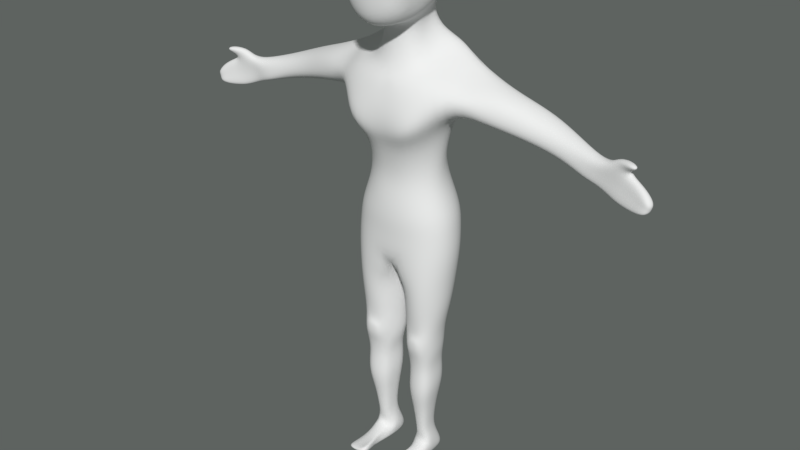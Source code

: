 # Source: player.blend  (saved by Blender 2.78.0; exported with 4.5.12 LTS)
import bpy
from mathutils import Matrix  # noqa: F401  (used for matrix-valued properties, if any)

bpy.ops.wm.read_factory_settings(use_empty=True)
scene = bpy.context.scene
scene.name = 'Scene'

# ---- collections
col_collection_1 = bpy.data.collections.new('Collection 1'); scene.collection.children.link(col_collection_1)

# ---- world
world_world = bpy.data.worlds.new('World'); scene.world = world_world
world_world.use_nodes = True; world_world.node_tree.nodes.clear()
_N = world_world.node_tree.nodes; _L = world_world.node_tree.links
n0 = _N.new('ShaderNodeOutputWorld'); n0.name = 'World Output'; n0.location = (300, 300)
n1 = _N.new('ShaderNodeBackground'); n1.name = 'Background'; n1.location = (10, 300)
n1.inputs[0].default_value = (0.1116, 0.1237, 0.1168, 1.0)
_L.new(n1.outputs[0], n0.inputs[0])
n0.is_active_output = True
world_world.color = (0.05088, 0.05088, 0.05088)
world_world.use_sun_shadow = False
world_world.sun_shadow_jitter_overblur = 0.0
world_world.cycles.sampling_method = 'MANUAL'

# ---- meshes
me_cube = bpy.data.meshes.new('Cube')
me_cube.from_pydata([(0.07426, -0.03336, 1.979), (0.08025, 0.05478, 1.982), (0.08466, 0.1198, 1.951), (0.06415, -0.1822, 1.812), (0.04647, -0.1822, 1.666), (0.06896, -0.1114, 1.954), (0.06542, -0.1634, 1.895), (0.04588, -0.1663, 1.602), (0.08672, 0.1501, 1.893), (0.08712, 0.1559, 1.817), (0.08466, 0.1198, 1.762), (0.08241, 0.08657, 1.689), (0.07877, 0.03311, 1.631), (0.07396, -0.03769, 1.596), (0.05598, -0.1085, 1.582), (0.04931, -0.1872, 1.739), (0.1273, -0.03776, 1.949), (0.1374, 0.0363, 1.951), (0.1449, 0.09093, 1.926), (0.1102, -0.1628, 1.808), (0.09252, -0.1628, 1.684), (0.1183, -0.1033, 1.928), (0.1124, -0.147, 1.878), (0.09078, -0.1499, 1.631), (0.1484, 0.1164, 1.877), (0.149, 0.1213, 1.812), (0.1449, 0.09093, 1.765), (0.1411, 0.06301, 1.704), (0.1163, 0.01809, 1.655), (0.1082, -0.04141, 1.625), (0.09322, -0.1005, 1.612), (0.09512, -0.167, 1.746), (0.1494, -0.04447, 1.886), (0.1557, 0.001048, 1.887), (0.1613, 0.04246, 1.856), (0.1243, -0.1226, 1.78), (0.1213, -0.1213, 1.723), (0.1421, -0.09819, 1.857), (0.1437, -0.04404, 1.787), (0.1192, -0.09819, 1.684), (0.1615, 0.04395, 1.787), (0.1374, 0.003659, 1.72), (0.1306, -0.04671, 1.687), (0.06581, 0.07199, 1.611), (0.0627, 0.02617, 1.562), (0.05858, -0.03452, 1.532), (0.1021, 0.1005, 1.548), (0.09514, 0.03627, 1.485), (0.08589, -0.04885, 1.448), (0.08864, 0.1227, 1.51), (0.05876, -0.09946, 1.409), (0.1473, 0.116, 1.516), (0.1715, 0.03891, 1.46), (0.1527, -0.06314, 1.422), (0.1105, 0.1227, 1.484), (0.111, -0.1234, 1.331), (0.1996, 0.116, 1.482), (0.2237, 0.03891, 1.425), (0.2049, -0.06314, 1.388), (0.1004, 0.1522, 1.395), (0.2243, 0.1218, 1.4), (0.0747, 0.1423, 1.29), (0.1565, 0.08006, 1.291), (0.05426, 0.1215, 1.145), (0.121, 0.06924, 1.145), (0.06343, 0.1436, 1.054), (0.125, 0.09142, 1.062), (0.08753, 0.173, 0.9657), (0.163, 0.09463, 0.9741), (0.3123, 0.1031, 1.426), (0.2981, 0.00766, 1.409), (0.2929, -0.0215, 1.362), (0.3125, 0.1218, 1.38), (0.2932, -0.01371, 1.308), (0.2932, 0.07438, 1.29), (0.3964, 0.1061, 1.398), (0.3833, 0.02455, 1.384), (0.3699, -0.0003301, 1.339), (0.3875, 0.122, 1.353), (0.3669, 0.006306, 1.293), (0.3658, 0.08153, 1.278), (0.1251, -0.1579, 1.26), (0.1925, -0.02497, 1.322), (0.09434, -0.08829, 1.211), (0.151, -0.004078, 1.238), (0.07342, -0.05865, 1.105), (0.1377, -0.001393, 1.118), (0.08173, -0.06504, 1.029), (0.1459, -0.005606, 1.042), (0.1135, -0.07392, 0.9551), (0.1795, -0.003994, 0.9586), (0.06267, 0.125, 1.217), (0.1444, 0.06944, 1.217), (0.4804, 0.1165, 1.364), (0.4689, 0.0446, 1.352), (0.4578, 0.02109, 1.312), (0.4733, 0.1306, 1.325), (0.4551, 0.02851, 1.272), (0.4542, 0.09486, 1.258), (0.567, 0.09614, 1.33), (0.5567, 0.04507, 1.319), (0.554, 0.02833, 1.286), (0.5674, 0.1062, 1.298), (0.5512, 0.03364, 1.251), (0.5504, 0.08077, 1.239), (0.6751, 0.05866, 1.299), (0.6578, 0.02334, 1.289), (0.6414, 0.0191, 1.254), (0.6664, 0.06828, 1.264), (0.6297, 0.02004, 1.222), (0.6475, 0.05305, 1.224), (0.8201, 0.01986, 1.18), (0.8435, 0.02428, 1.25), (0.8043, 0.03412, 1.273), (0.7156, 0.05582, 1.302), (0.7743, 0.02974, 1.183), (0.6861, 0.05286, 1.211), (0.8561, 0.01741, 1.189), (0.8657, 0.01642, 1.219), (0.7818, 0.04062, 1.285), (0.7367, 0.03932, 1.19), (0.741, 0.04642, 1.322), (0.7922, 0.02926, 1.3), (0.7921, 0.01778, 1.325), (0.8157, 0.01228, 1.315), (0.7912, 0.05126, 1.228), (0.8357, 0.03966, 1.217), (0.7045, 0.0701, 1.259), (0.8615, 0.01944, 1.206), (0.7633, 0.06141, 1.239), (0.8085, -0.004927, 1.177), (0.8319, -0.0005103, 1.247), (0.7928, 0.009524, 1.27), (0.7008, 0.01556, 1.296), (0.7627, 0.004945, 1.18), (0.6745, 0.02807, 1.208), (0.8436, -0.01154, 1.185), (0.8539, -0.009299, 1.216), (0.7696, 0.01333, 1.28), (0.7251, 0.01453, 1.186), (0.7301, 0.01813, 1.316), (0.7809, 0.005842, 1.295), (0.7819, -0.0006673, 1.32), (0.805, -0.008366, 1.31), (0.6886, 0.02601, 1.253), (0.8499, -0.005349, 1.203), (0.8165, 0.002944, 1.213), (0.7741, 0.0137, 1.23), (0.7496, 0.01781, 1.236), (0.09647, 0.173, 0.9031), (0.172, 0.09463, 0.9115), (0.1225, -0.07392, 0.8925), (0.1885, -0.003994, 0.896), (0.09608, 0.1441, 0.824), (0.1765, 0.09848, 0.828), (0.1238, -0.0812, 0.8078), (0.1942, -0.006655, 0.8115), (0.1035, 0.1293, 0.7247), (0.1671, 0.08683, 0.7284), (0.02616, 0.1141, 0.7307), (0.1254, -0.08047, 0.7095), (0.181, -0.01106, 0.713), (0.053, -0.07068, 0.6951), (0.008269, 0.04778, 0.7129), (0.01465, -0.01108, 0.7038), (0.1004, 0.1092, 0.6272), (0.1597, 0.07266, 0.6306), (0.02828, 0.09611, 0.6328), (0.1208, -0.07117, 0.6131), (0.1726, -0.0115, 0.6163), (0.05331, -0.06275, 0.5996), (0.0116, 0.03909, 0.6162), (0.01755, -0.01151, 0.6077), (0.09659, 0.07831, 0.5403), (0.1375, 0.06484, 0.5357), (0.03277, 0.06715, 0.5453), (0.1283, -0.05763, 0.5279), (0.149, -0.006818, 0.523), (0.04591, -0.05081, 0.5157), (0.01801, 0.03626, 0.5306), (0.02328, -0.006833, 0.5231), (0.09659, 0.07831, 0.4699), (0.1375, 0.06484, 0.4653), (0.03277, 0.06715, 0.4748), (0.1283, -0.05763, 0.4307), (0.149, -0.006818, 0.4526), (0.05424, -0.05011, 0.419), (0.01801, 0.03626, 0.4602), (0.02328, -0.006833, 0.4526), (0.1018, -0.06782, 0.5102), (0.06772, -0.06373, 0.5034), (0.1018, -0.06782, 0.47), (0.06772, -0.06373, 0.4631), (0.09784, 0.06964, 0.4037), (0.1273, 0.05803, 0.3998), (0.05194, 0.06002, 0.408), (0.1207, -0.0475, 0.37), (0.1355, -0.003718, 0.3888), (0.05801, -0.04133, 0.3597), (0.04133, 0.0334, 0.3954), (0.04512, -0.003731, 0.3889), (0.1002, 0.07932, 0.3295), (0.1349, 0.06564, 0.3248), (0.04607, 0.06798, 0.3345), (0.1271, -0.05881, 0.2897), (0.1446, -0.00718, 0.3119), (0.05322, -0.05153, 0.2776), (0.03356, 0.03659, 0.3196), (0.03802, -0.007195, 0.312), (0.09345, 0.06063, 0.2426), (0.118, 0.05096, 0.2393), (0.0552, 0.05261, 0.2461), (0.1125, -0.03698, 0.2144), (0.1248, -0.000497, 0.2302), (0.06026, -0.03184, 0.2059), (0.04636, 0.03044, 0.2356), (0.04951, -0.0005077, 0.2302), (0.09081, 0.04977, 0.1632), (0.1094, 0.04243, 0.1607), (0.06179, 0.04369, 0.166), (0.1053, -0.0243, 0.1419), (0.1146, 0.003385, 0.1538), (0.06562, -0.0204, 0.1354), (0.05508, 0.02686, 0.158), (0.05747, 0.003377, 0.1539), (0.0899, 0.05167, 0.09957), (0.1065, 0.0448, 0.09897), (0.06406, 0.04699, 0.1032), (0.1028, -0.01689, 0.09692), (0.1111, 0.009581, 0.1013), (0.06748, -0.0149, 0.09047), (0.05809, 0.03075, 0.0999), (0.06022, 0.009579, 0.1013), (0.1017, 0.08931, 0.02812), (0.1158, 0.07778, 0.03107), (0.05718, 0.08378, 0.03671), (0.1239, -0.007159, 0.06301), (0.1238, 0.02181, 0.05504), (0.06307, -0.007612, 0.05137), (0.04688, 0.05544, 0.04062), (0.03969, 0.02182, 0.05508), (0.09456, 0.07575, -0.001801), (0.1158, 0.06696, 7.012e-05), (0.05718, 0.07491, 0.00223), (0.04688, 0.05174, 0.019), (0.09589, -0.00533, 0.007912), (0.1201, -0.009429, 0.0006128), (0.04914, -0.001377, -0.0001083), (0.04688, -0.01421, 0.02443), (0.09589, -0.09052, 0.006885), (0.136, -0.09462, -0.0004137), (0.06302, -0.08657, -0.001135), (0.09589, -0.1641, 0.007902), (0.136, -0.1565, 0.0115), (0.04734, -0.1624, 0.009018), (0.1169, -0.05014, 0.04543), (0.06759, -0.0505, 0.04942), (0.1161, -0.1101, 0.0281), (0.06676, -0.1104, 0.03209), (0.1293, -0.1613, 0.02441), (0.0799, -0.1617, 0.02839), (0.04003, -0.1614, 0.04858), (0.06915, -0.05668, 0.02443), (0.0, -0.1885, 1.657), (0.0, -0.1885, 1.809), (0.0, 0.1259, 1.954), (0.0, 0.05818, 1.985), (0.0, -0.03357, 1.982), (0.0, -0.1148, 1.957), (0.0, -0.1689, 1.895), (0.0, -0.1719, 1.591), (0.0, 0.1574, 1.893), (0.0, 0.1635, 1.814), (0.0, 0.1259, 1.757), (0.0, 0.09127, 1.681), (0.0, 0.07602, 1.605), (0.0, -0.06289, 1.585), (0.0, -0.1118, 1.57), (0.0, -0.1937, 1.733), (-0.07426, -0.03336, 1.979), (-0.08025, 0.05478, 1.982), (-0.08466, 0.1198, 1.951), (-0.06415, -0.1822, 1.812), (-0.04647, -0.1822, 1.666), (-0.06896, -0.1114, 1.954), (-0.06542, -0.1634, 1.895), (-0.04588, -0.1663, 1.602), (-0.08672, 0.1501, 1.893), (-0.08712, 0.1559, 1.817), (-0.08466, 0.1198, 1.762), (-0.08241, 0.08657, 1.689), (-0.07877, 0.03311, 1.631), (-0.07396, -0.03769, 1.596), (-0.05598, -0.1085, 1.582), (-0.04931, -0.1872, 1.739), (-0.1273, -0.03776, 1.949), (-0.1374, 0.0363, 1.951), (-0.1449, 0.09093, 1.926), (-0.1102, -0.1628, 1.808), (-0.09252, -0.1628, 1.684), (-0.1183, -0.1033, 1.928), (-0.1124, -0.147, 1.878), (-0.09078, -0.1499, 1.631), (-0.1484, 0.1164, 1.877), (-0.149, 0.1213, 1.812), (-0.1449, 0.09093, 1.765), (-0.1411, 0.06301, 1.704), (-0.1163, 0.01809, 1.655), (-0.1082, -0.04141, 1.625), (-0.09322, -0.1005, 1.612), (-0.09512, -0.167, 1.746), (-0.1494, -0.04447, 1.886), (-0.1557, 0.001048, 1.887), (-0.1613, 0.04246, 1.856), (-0.1243, -0.1226, 1.78), (-0.1213, -0.1213, 1.723), (-0.1421, -0.09819, 1.857), (-0.1437, -0.04404, 1.787), (-0.1192, -0.09819, 1.684), (-0.1615, 0.04395, 1.787), (-0.1374, 0.003659, 1.72), (-0.1306, -0.04671, 1.687), (0.0, -0.05612, 1.522), (-0.06581, 0.07199, 1.611), (-0.0627, 0.02617, 1.562), (-0.05858, -0.03452, 1.532), (0.0, 0.1062, 1.54), (0.0, -0.07914, 1.435), (-0.1021, 0.1005, 1.548), (-0.09514, 0.03627, 1.485), (-0.08589, -0.04885, 1.448), (-0.08864, 0.1227, 1.51), (-0.05876, -0.09946, 1.409), (-0.1473, 0.116, 1.516), (-0.1715, 0.03891, 1.46), (-0.1527, -0.06314, 1.422), (0.0, -0.1044, 1.385), (-0.1105, 0.1227, 1.484), (-0.111, -0.1234, 1.331), (-0.1996, 0.116, 1.482), (-0.2237, 0.03891, 1.425), (-0.2049, -0.06314, 1.388), (0.0, -0.1283, 1.306), (0.0, 0.1227, 1.512), (0.0, 0.1402, 1.464), (-0.1004, 0.1522, 1.395), (-0.2243, 0.1218, 1.4), (0.0, 0.1402, 1.376), (-0.0747, 0.1423, 1.29), (-0.1565, 0.08006, 1.291), (0.0, 0.1402, 1.279), (-0.05426, 0.1215, 1.145), (-0.121, 0.06924, 1.145), (0.0, 0.1158, 1.135), (-0.06343, 0.1436, 1.054), (-0.125, 0.09142, 1.062), (0.0, 0.1437, 1.036), (-0.08753, 0.173, 0.9657), (-0.163, 0.09463, 0.9741), (0.0, 0.1683, 0.9461), (-0.3123, 0.1031, 1.426), (-0.2981, 0.00766, 1.409), (-0.2929, -0.0215, 1.362), (-0.3125, 0.1218, 1.38), (-0.2932, -0.01371, 1.308), (-0.2932, 0.07438, 1.29), (-0.3964, 0.1061, 1.398), (-0.3833, 0.02455, 1.384), (-0.3699, -0.0003301, 1.339), (-0.3875, 0.122, 1.353), (-0.3669, 0.006306, 1.293), (-0.3658, 0.08153, 1.278), (-0.1251, -0.1579, 1.26), (-0.1925, -0.02497, 1.322), (0.0, -0.1073, 1.236), (-0.09434, -0.08829, 1.211), (-0.151, -0.004078, 1.238), (0.0, -0.09414, 1.186), (-0.07342, -0.05865, 1.105), (-0.1377, -0.001393, 1.118), (0.0, -0.06564, 1.081), (-0.08173, -0.06504, 1.029), (-0.1459, -0.005606, 1.042), (0.0, -0.08425, 1.004), (-0.1135, -0.07392, 0.9551), (-0.1795, -0.003994, 0.9586), (0.0, -0.09159, 0.9306), (-0.06267, 0.125, 1.217), (0.0, 0.1211, 1.206), (-0.1444, 0.06944, 1.217), (-0.4804, 0.1165, 1.364), (-0.4689, 0.0446, 1.352), (-0.4578, 0.02109, 1.312), (-0.4733, 0.1306, 1.325), (-0.4551, 0.02851, 1.272), (-0.4542, 0.09486, 1.258), (-0.567, 0.09614, 1.33), (-0.5567, 0.04507, 1.319), (-0.554, 0.02833, 1.286), (-0.5674, 0.1062, 1.298), (-0.5512, 0.03364, 1.251), (-0.5504, 0.08077, 1.239), (-0.6751, 0.05866, 1.299), (-0.6578, 0.02334, 1.289), (-0.6414, 0.0191, 1.254), (-0.6664, 0.06828, 1.264), (-0.6297, 0.02004, 1.222), (-0.6475, 0.05305, 1.224), (-0.8201, 0.01986, 1.18), (-0.8435, 0.02428, 1.25), (-0.8043, 0.03412, 1.273), (-0.7156, 0.05582, 1.302), (-0.7743, 0.02974, 1.183), (-0.6861, 0.05286, 1.211), (-0.8561, 0.01741, 1.189), (-0.8657, 0.01642, 1.219), (-0.7818, 0.04062, 1.285), (-0.7367, 0.03932, 1.19), (-0.741, 0.04642, 1.322), (-0.7922, 0.02926, 1.3), (-0.7921, 0.01778, 1.325), (-0.8157, 0.01228, 1.315), (-0.7912, 0.05126, 1.228), (-0.8357, 0.03966, 1.217), (-0.7045, 0.0701, 1.259), (-0.8615, 0.01944, 1.206), (-0.7633, 0.06141, 1.239), (-0.8085, -0.004927, 1.177), (-0.8319, -0.0005103, 1.247), (-0.7928, 0.009524, 1.27), (-0.7008, 0.01556, 1.296), (-0.7627, 0.004945, 1.18), (-0.6745, 0.02807, 1.208), (-0.8436, -0.01154, 1.185), (-0.8539, -0.009299, 1.216), (-0.7696, 0.01333, 1.28), (-0.7251, 0.01453, 1.186), (-0.7301, 0.01813, 1.316), (-0.7809, 0.005842, 1.295), (-0.7819, -0.0006673, 1.32), (-0.805, -0.008366, 1.31), (-0.6886, 0.02601, 1.253), (-0.8499, -0.005349, 1.203), (-0.8165, 0.002944, 1.213), (-0.7741, 0.0137, 1.23), (-0.7496, 0.01781, 1.236), (-0.09647, 0.173, 0.9031), (-0.172, 0.09463, 0.9115), (0.0, 0.1683, 0.8835), (-0.1225, -0.07392, 0.8925), (-0.1885, -0.003994, 0.896), (0.0, -0.08566, 0.8681), (-0.09608, 0.1441, 0.824), (-0.1765, 0.09848, 0.828), (0.0, 0.1496, 0.8305), (-0.1238, -0.0812, 0.8078), (-0.1942, -0.006655, 0.8115), (0.0, -0.08476, 0.7788), (-0.1035, 0.1293, 0.7247), (-0.1671, 0.08683, 0.7284), (-0.02616, 0.1141, 0.7307), (-0.1254, -0.08047, 0.7095), (-0.181, -0.01106, 0.713), (-0.053, -0.07068, 0.6951), (-0.008269, 0.04778, 0.7129), (-0.01465, -0.01108, 0.7038), (-0.1004, 0.1092, 0.6272), (-0.1597, 0.07266, 0.6306), (-0.02828, 0.09611, 0.6328), (-0.1208, -0.07117, 0.6131), (-0.1726, -0.0115, 0.6163), (-0.05331, -0.06275, 0.5996), (-0.0116, 0.03909, 0.6162), (-0.01755, -0.01151, 0.6077), (-0.09659, 0.07831, 0.5403), (-0.1375, 0.06484, 0.5357), (-0.03277, 0.06715, 0.5453), (-0.1283, -0.05763, 0.5279), (-0.149, -0.006818, 0.523), (-0.04591, -0.05081, 0.5157), (-0.01801, 0.03626, 0.5306), (-0.02328, -0.006833, 0.5231), (-0.09659, 0.07831, 0.4699), (-0.1375, 0.06484, 0.4653), (-0.03277, 0.06715, 0.4748), (-0.1283, -0.05763, 0.4307), (-0.149, -0.006818, 0.4526), (-0.05424, -0.05011, 0.419), (-0.01801, 0.03626, 0.4602), (-0.02328, -0.006833, 0.4526), (-0.1018, -0.06782, 0.5102), (-0.06772, -0.06373, 0.5034), (-0.1018, -0.06782, 0.47), (-0.06772, -0.06373, 0.4631), (-0.09784, 0.06964, 0.4037), (-0.1273, 0.05803, 0.3998), (-0.05194, 0.06002, 0.408), (-0.1207, -0.0475, 0.37), (-0.1355, -0.003718, 0.3888), (-0.05801, -0.04133, 0.3597), (-0.04133, 0.0334, 0.3954), (-0.04512, -0.003731, 0.3889), (-0.1002, 0.07932, 0.3295), (-0.1349, 0.06564, 0.3248), (-0.04607, 0.06798, 0.3345), (-0.1271, -0.05881, 0.2897), (-0.1446, -0.00718, 0.3119), (-0.05322, -0.05153, 0.2776), (-0.03356, 0.03659, 0.3196), (-0.03802, -0.007195, 0.312), (-0.09345, 0.06063, 0.2426), (-0.118, 0.05096, 0.2393), (-0.0552, 0.05261, 0.2461), (-0.1125, -0.03698, 0.2144), (-0.1248, -0.000497, 0.2302), (-0.06026, -0.03184, 0.2059), (-0.04636, 0.03044, 0.2356), (-0.04951, -0.0005077, 0.2302), (-0.09081, 0.04977, 0.1632), (-0.1094, 0.04243, 0.1607), (-0.06179, 0.04369, 0.166), (-0.1053, -0.0243, 0.1419), (-0.1146, 0.003385, 0.1538), (-0.06562, -0.0204, 0.1354), (-0.05508, 0.02686, 0.158), (-0.05747, 0.003377, 0.1539), (-0.0899, 0.05167, 0.09957), (-0.1065, 0.0448, 0.09897), (-0.06406, 0.04699, 0.1032), (-0.1028, -0.01689, 0.09692), (-0.1111, 0.009581, 0.1013), (-0.06748, -0.0149, 0.09047), (-0.05809, 0.03075, 0.0999), (-0.06022, 0.009579, 0.1013), (-0.1017, 0.08931, 0.02812), (-0.1158, 0.07778, 0.03107), (-0.05718, 0.08378, 0.03671), (-0.1239, -0.007159, 0.06301), (-0.1238, 0.02181, 0.05504), (-0.06307, -0.007612, 0.05137), (-0.04688, 0.05544, 0.04062), (-0.03969, 0.02182, 0.05508), (-0.09456, 0.07575, -0.001801), (-0.1158, 0.06696, 7.012e-05), (-0.05718, 0.07491, 0.00223), (-0.04688, 0.05174, 0.019), (-0.09589, -0.00533, 0.007912), (-0.1201, -0.009429, 0.0006128), (-0.04914, -0.001377, -0.0001083), (-0.04688, -0.01421, 0.02443), (-0.09589, -0.09052, 0.006885), (-0.136, -0.09462, -0.0004137), (-0.06302, -0.08657, -0.001135), (-0.09589, -0.1641, 0.007902), (-0.136, -0.1565, 0.0115), (-0.04734, -0.1624, 0.009018), (-0.1169, -0.05014, 0.04543), (-0.06759, -0.0505, 0.04942), (-0.1161, -0.1101, 0.0281), (-0.06676, -0.1104, 0.03209), (-0.1293, -0.1613, 0.02441), (-0.0799, -0.1617, 0.02839), (-0.04003, -0.1614, 0.04858), (-0.06915, -0.05668, 0.02443)], [], [(267, 0, 1, 266), (269, 6, 5, 268), (272, 9, 10, 273), (273, 10, 11, 274), (11, 12, 44, 43), (265, 2, 8, 271), (276, 13, 14, 277), (268, 5, 0, 267), (270, 277, 14, 7), (263, 270, 7, 4), (274, 11, 43, 275), (263, 4, 15, 278), (264, 3, 6, 269), (278, 15, 3, 264), (266, 1, 2, 265), (271, 8, 9, 272), (13, 12, 28, 29), (0, 5, 21, 16), (14, 13, 29, 30), (3, 15, 31, 19), (7, 14, 30, 23), (11, 10, 26, 27), (8, 2, 18, 24), (15, 4, 20, 31), (9, 8, 24, 25), (6, 3, 19, 22), (2, 1, 17, 18), (10, 9, 25, 26), (1, 0, 16, 17), (4, 7, 23, 20), (5, 6, 22, 21), (12, 11, 27, 28), (17, 16, 32, 33), (20, 23, 39, 36), (21, 22, 37), (28, 27, 41), (29, 28, 41, 42), (16, 21, 37, 32), (30, 29, 42, 39), (19, 31, 35), (23, 30, 39), (27, 26, 40, 41), (24, 18, 34), (31, 20, 36, 35), (25, 24, 34, 40), (22, 19, 35, 37), (18, 17, 33, 34), (26, 25, 40), (42, 41, 38), (35, 36, 38), (40, 34, 38), (32, 37, 38), (34, 33, 38), (37, 35, 38), (39, 42, 38), (41, 40, 38), (36, 39, 38), (33, 32, 38), (12, 13, 45, 44), (13, 276, 322, 45), (43, 44, 47, 46), (44, 45, 48, 47), (45, 322, 327, 48), (275, 43, 46, 326), (46, 47, 52, 51), (326, 46, 51, 49), (48, 327, 50, 53), (47, 48, 53, 52), (50, 327, 336), (51, 52, 57, 56), (49, 51, 56, 54), (50, 336, 342, 55), (53, 50, 55, 58), (52, 53, 58, 57), (49, 54, 344, 343), (49, 343, 326), (344, 54, 59, 347), (54, 56, 60, 59), (347, 59, 61, 350), (59, 60, 62, 61), (388, 91, 63, 353), (91, 92, 64, 63), (353, 63, 65, 356), (63, 64, 66, 65), (356, 65, 67, 359), (65, 66, 68, 67), (60, 56, 69, 72), (56, 57, 70, 69), (57, 58, 71, 70), (70, 71, 77, 76), (72, 78, 80, 74), (71, 73, 79, 77), (69, 70, 76, 75), (73, 74, 80, 79), (72, 69, 75, 78), (55, 342, 374, 81), (58, 55, 81, 82), (81, 374, 377, 83), (82, 81, 83, 84), (83, 377, 380, 85), (84, 83, 85, 86), (85, 380, 383, 87), (86, 85, 87, 88), (87, 383, 386, 89), (88, 87, 89, 90), (62, 60, 72, 74), (58, 82, 73, 71), (73, 82, 62, 74), (61, 62, 92, 91), (350, 61, 91, 388), (84, 92, 62, 82), (92, 84, 86, 64), (64, 86, 88, 66), (66, 88, 90, 68), (75, 76, 94, 93), (79, 80, 98, 97), (78, 75, 93, 96), (76, 77, 95, 94), (78, 96, 98, 80), (77, 79, 97, 95), (96, 102, 104, 98), (95, 97, 103, 101), (93, 94, 100, 99), (97, 98, 104, 103), (96, 93, 99, 102), (94, 95, 101, 100), (103, 104, 110, 109), (102, 99, 105, 108), (100, 101, 107, 106), (102, 108, 110, 104), (101, 103, 109, 107), (99, 100, 106, 105), (125, 126, 111, 115), (126, 128, 117, 111), (129, 119, 113, 125), (127, 114, 119, 129), (115, 134, 139, 120), (116, 127, 129, 120), (120, 129, 125, 115), (112, 118, 128, 126), (113, 112, 126, 125), (133, 138, 141, 140), (140, 141, 143, 142), (119, 122, 141, 138), (111, 130, 134, 115), (128, 145, 136, 117), (117, 136, 130, 111), (121, 114, 133, 140), (118, 137, 145, 128), (113, 132, 131, 112), (124, 123, 142, 143), (112, 131, 137, 118), (122, 124, 143, 141), (119, 138, 132, 113), (123, 121, 140, 142), (120, 139, 135, 116), (123, 124, 122, 121), (114, 121, 122, 119), (132, 138, 148, 147), (131, 132, 147, 146), (134, 130, 146, 147), (137, 131, 146, 145), (130, 136, 145, 146), (139, 134, 147, 148), (144, 135, 139, 148), (138, 133, 144, 148), (133, 106, 107, 144), (144, 107, 109, 135), (106, 133, 114, 105), (108, 105, 114, 127), (110, 108, 127, 116), (109, 110, 116, 135), (90, 89, 151, 152), (359, 67, 149, 448), (68, 90, 152, 150), (89, 386, 451, 151), (67, 68, 150, 149), (150, 152, 156, 154), (152, 151, 155, 156), (149, 150, 154, 153), (151, 451, 457, 155), (448, 149, 153, 454), (154, 156, 161, 158), (156, 155, 160, 161), (153, 154, 158, 157), (155, 457, 162, 160), (454, 153, 157, 159), (162, 457, 164), (454, 159, 163), (163, 164, 457, 454), (160, 162, 170, 168), (164, 163, 171, 172), (159, 157, 165, 167), (158, 161, 169, 166), (162, 164, 172, 170), (161, 160, 168, 169), (163, 159, 167, 171), (157, 158, 166, 165), (168, 170, 178, 176), (167, 165, 173, 175), (172, 171, 179, 180), (166, 169, 177, 174), (169, 168, 176, 177), (165, 166, 174, 173), (170, 172, 180, 178), (171, 167, 175, 179), (176, 178, 190, 189), (175, 173, 181, 183), (180, 179, 187, 188), (174, 177, 185, 182), (177, 176, 184, 185), (173, 174, 182, 181), (178, 180, 188, 186), (179, 175, 183, 187), (189, 190, 192, 191), (184, 176, 189, 191), (186, 184, 191, 192), (178, 186, 192, 190), (181, 182, 194, 193), (186, 188, 200, 198), (187, 183, 195, 199), (184, 186, 198, 196), (183, 181, 193, 195), (188, 187, 199, 200), (182, 185, 197, 194), (185, 184, 196, 197), (198, 200, 208, 206), (199, 195, 203, 207), (196, 198, 206, 204), (195, 193, 201, 203), (200, 199, 207, 208), (194, 197, 205, 202), (197, 196, 204, 205), (193, 194, 202, 201), (202, 205, 213, 210), (205, 204, 212, 213), (201, 202, 210, 209), (206, 208, 216, 214), (207, 203, 211, 215), (204, 206, 214, 212), (203, 201, 209, 211), (208, 207, 215, 216), (216, 215, 223, 224), (210, 213, 221, 218), (213, 212, 220, 221), (209, 210, 218, 217), (214, 216, 224, 222), (215, 211, 219, 223), (212, 214, 222, 220), (211, 209, 217, 219), (222, 224, 232, 230), (223, 219, 227, 231), (220, 222, 230, 228), (219, 217, 225, 227), (224, 223, 231, 232), (218, 221, 229, 226), (221, 220, 228, 229), (217, 218, 226, 225), (229, 228, 236, 237), (225, 226, 234, 233), (230, 232, 240, 238), (231, 227, 235, 239), (228, 230, 238, 236), (227, 225, 233, 235), (232, 231, 239, 240), (226, 229, 237, 234), (239, 235, 243, 244), (235, 233, 241, 243), (233, 234, 242, 241), (244, 243, 247, 248), (243, 241, 245, 247), (241, 242, 246, 245), (247, 245, 249, 251), (245, 246, 250, 249), (251, 249, 252, 254), (249, 250, 253, 252), (236, 238, 256, 255), (255, 256, 258, 257), (257, 258, 260, 259), (252, 253, 259, 260), (254, 252, 260, 261), (239, 244, 248, 240), (240, 248, 238), (260, 258, 261), (250, 257, 259, 253), (246, 255, 257, 250), (255, 246, 236), (236, 246, 242, 237), (237, 242, 234), (251, 254, 261), (256, 238, 248, 262), (256, 262, 261, 258), (248, 247, 251, 262), (261, 262, 251), (267, 266, 280, 279), (269, 268, 284, 285), (272, 273, 289, 288), (273, 274, 290, 289), (290, 323, 324, 291), (265, 271, 287, 281), (276, 277, 293, 292), (268, 267, 279, 284), (270, 286, 293, 277), (263, 283, 286, 270), (274, 275, 323, 290), (263, 278, 294, 283), (264, 269, 285, 282), (278, 264, 282, 294), (266, 265, 281, 280), (271, 272, 288, 287), (292, 308, 307, 291), (279, 295, 300, 284), (293, 309, 308, 292), (282, 298, 310, 294), (286, 302, 309, 293), (290, 306, 305, 289), (287, 303, 297, 281), (294, 310, 299, 283), (288, 304, 303, 287), (285, 301, 298, 282), (281, 297, 296, 280), (289, 305, 304, 288), (280, 296, 295, 279), (283, 299, 302, 286), (284, 300, 301, 285), (291, 307, 306, 290), (296, 312, 311, 295), (299, 315, 318, 302), (300, 316, 301), (307, 320, 306), (308, 321, 320, 307), (295, 311, 316, 300), (309, 318, 321, 308), (298, 314, 310), (302, 318, 309), (306, 320, 319, 305), (303, 313, 297), (310, 314, 315, 299), (304, 319, 313, 303), (301, 316, 314, 298), (297, 313, 312, 296), (305, 319, 304), (321, 317, 320), (314, 317, 315), (319, 317, 313), (311, 317, 316), (313, 317, 312), (316, 317, 314), (318, 317, 321), (320, 317, 319), (315, 317, 318), (312, 317, 311), (291, 324, 325, 292), (292, 325, 322, 276), (323, 328, 329, 324), (324, 329, 330, 325), (325, 330, 327, 322), (275, 326, 328, 323), (328, 333, 334, 329), (326, 331, 333, 328), (330, 335, 332, 327), (329, 334, 335, 330), (332, 336, 327), (333, 339, 340, 334), (331, 337, 339, 333), (332, 338, 342, 336), (335, 341, 338, 332), (334, 340, 341, 335), (331, 343, 344, 337), (331, 326, 343), (344, 347, 345, 337), (337, 345, 346, 339), (347, 350, 348, 345), (345, 348, 349, 346), (388, 353, 351, 387), (387, 351, 352, 389), (353, 356, 354, 351), (351, 354, 355, 352), (356, 359, 357, 354), (354, 357, 358, 355), (346, 363, 360, 339), (339, 360, 361, 340), (340, 361, 362, 341), (361, 367, 368, 362), (363, 365, 371, 369), (362, 368, 370, 364), (360, 366, 367, 361), (364, 370, 371, 365), (363, 369, 366, 360), (338, 372, 374, 342), (341, 373, 372, 338), (372, 375, 377, 374), (373, 376, 375, 372), (375, 378, 380, 377), (376, 379, 378, 375), (378, 381, 383, 380), (379, 382, 381, 378), (381, 384, 386, 383), (382, 385, 384, 381), (349, 365, 363, 346), (341, 362, 364, 373), (364, 365, 349, 373), (348, 387, 389, 349), (350, 388, 387, 348), (376, 373, 349, 389), (389, 352, 379, 376), (352, 355, 382, 379), (355, 358, 385, 382), (366, 390, 391, 367), (370, 394, 395, 371), (369, 393, 390, 366), (367, 391, 392, 368), (369, 371, 395, 393), (368, 392, 394, 370), (393, 395, 401, 399), (392, 398, 400, 394), (390, 396, 397, 391), (394, 400, 401, 395), (393, 399, 396, 390), (391, 397, 398, 392), (400, 406, 407, 401), (399, 405, 402, 396), (397, 403, 404, 398), (399, 401, 407, 405), (398, 404, 406, 400), (396, 402, 403, 397), (422, 412, 408, 423), (423, 408, 414, 425), (426, 422, 410, 416), (424, 426, 416, 411), (412, 417, 436, 431), (413, 417, 426, 424), (417, 412, 422, 426), (409, 423, 425, 415), (410, 422, 423, 409), (430, 437, 438, 435), (437, 439, 440, 438), (416, 435, 438, 419), (408, 412, 431, 427), (425, 414, 433, 442), (414, 408, 427, 433), (418, 437, 430, 411), (415, 425, 442, 434), (410, 409, 428, 429), (421, 440, 439, 420), (409, 415, 434, 428), (419, 438, 440, 421), (416, 410, 429, 435), (420, 439, 437, 418), (417, 413, 432, 436), (420, 418, 419, 421), (411, 416, 419, 418), (429, 444, 445, 435), (428, 443, 444, 429), (431, 444, 443, 427), (434, 442, 443, 428), (427, 443, 442, 433), (436, 445, 444, 431), (441, 445, 436, 432), (435, 445, 441, 430), (430, 441, 404, 403), (441, 432, 406, 404), (403, 402, 411, 430), (405, 424, 411, 402), (407, 413, 424, 405), (406, 432, 413, 407), (385, 450, 449, 384), (359, 448, 446, 357), (358, 447, 450, 385), (384, 449, 451, 386), (357, 446, 447, 358), (447, 453, 456, 450), (450, 456, 455, 449), (446, 452, 453, 447), (449, 455, 457, 451), (448, 454, 452, 446), (453, 459, 462, 456), (456, 462, 461, 455), (452, 458, 459, 453), (455, 461, 463, 457), (454, 460, 458, 452), (463, 465, 457), (454, 464, 460), (464, 454, 457, 465), (461, 469, 471, 463), (465, 473, 472, 464), (460, 468, 466, 458), (459, 467, 470, 462), (463, 471, 473, 465), (462, 470, 469, 461), (464, 472, 468, 460), (458, 466, 467, 459), (469, 477, 479, 471), (468, 476, 474, 466), (473, 481, 480, 472), (467, 475, 478, 470), (470, 478, 477, 469), (466, 474, 475, 467), (471, 479, 481, 473), (472, 480, 476, 468), (477, 490, 491, 479), (476, 484, 482, 474), (481, 489, 488, 480), (475, 483, 486, 478), (478, 486, 485, 477), (474, 482, 483, 475), (479, 487, 489, 481), (480, 488, 484, 476), (490, 492, 493, 491), (485, 492, 490, 477), (487, 493, 492, 485), (479, 491, 493, 487), (482, 494, 495, 483), (487, 499, 501, 489), (488, 500, 496, 484), (485, 497, 499, 487), (484, 496, 494, 482), (489, 501, 500, 488), (483, 495, 498, 486), (486, 498, 497, 485), (499, 507, 509, 501), (500, 508, 504, 496), (497, 505, 507, 499), (496, 504, 502, 494), (501, 509, 508, 500), (495, 503, 506, 498), (498, 506, 505, 497), (494, 502, 503, 495), (503, 511, 514, 506), (506, 514, 513, 505), (502, 510, 511, 503), (507, 515, 517, 509), (508, 516, 512, 504), (505, 513, 515, 507), (504, 512, 510, 502), (509, 517, 516, 508), (517, 525, 524, 516), (511, 519, 522, 514), (514, 522, 521, 513), (510, 518, 519, 511), (515, 523, 525, 517), (516, 524, 520, 512), (513, 521, 523, 515), (512, 520, 518, 510), (523, 531, 533, 525), (524, 532, 528, 520), (521, 529, 531, 523), (520, 528, 526, 518), (525, 533, 532, 524), (519, 527, 530, 522), (522, 530, 529, 521), (518, 526, 527, 519), (530, 538, 537, 529), (526, 534, 535, 527), (531, 539, 541, 533), (532, 540, 536, 528), (529, 537, 539, 531), (528, 536, 534, 526), (533, 541, 540, 532), (527, 535, 538, 530), (540, 545, 544, 536), (536, 544, 542, 534), (534, 542, 543, 535), (545, 549, 548, 544), (544, 548, 546, 542), (542, 546, 547, 543), (548, 552, 550, 546), (546, 550, 551, 547), (552, 555, 553, 550), (550, 553, 554, 551), (537, 556, 557, 539), (556, 558, 559, 557), (558, 560, 561, 559), (553, 561, 560, 554), (555, 562, 561, 553), (540, 541, 549, 545), (541, 539, 549), (561, 562, 559), (551, 554, 560, 558), (547, 551, 558, 556), (556, 537, 547), (537, 538, 543, 547), (538, 535, 543), (552, 562, 555), (557, 563, 549, 539), (557, 559, 562, 563), (549, 563, 552, 548), (562, 552, 563)])
me_cube.polygons.foreach_set('use_smooth', [True] * 588)
me_cube.use_remesh_preserve_volume = False
me_cube.use_remesh_preserve_attributes = False
me_cube.use_mirror_x = True
me_cube.update()
arm_armature_003 = bpy.data.armatures.new('Armature.003')  # bones are not reproduced

# ---- objects
ob_metarig = bpy.data.objects.new('metarig', arm_armature_003)
ob_body = bpy.data.objects.new('Body', me_cube)

# ---- transforms, parenting, visibility, modifiers, constraints
ob_metarig.location = (0.0, 0.0, 0.0)
ob_metarig.show_in_front = True
ob_metarig.lineart.crease_threshold = 0.0
ob_body.location = (0.0, 0.0, 0.0)
ob_body.lineart.crease_threshold = 0.0
ob_body.use_mesh_mirror_x = True
_vg = ob_body.vertex_groups.new(name='head')
for _i, _w in zip([0, 1, 2, 3, 4, 5, 6, 7, 8, 9, 10, 11, 12, 13, 14, 15, 16, 17, 18, 19, 20, 21, 22, 23, 24, 25, 26, 27, 28, 29, 30, 31, 32, 33, 34, 35, 36, 37, 38, 39, 40, 41, 42, 43, 44, 45, 46, 47, 49, 51, 52, 54, 56, 57, 59, 60, 61, 69, 92, 263, 264, 265, 266, 267, 268, 269, 270, 271, 272, 273, 274, 275, 276, 277, 278, 279, 280, 281, 282, 283, 284, 285, 286, 287, 288, 289, 290, 291, 292, 293, 294, 295, 296, 297, 298, 299, 300, 301, 302, 303, 304, 305, 306, 307, 308, 309, 310, 311, 312, 313, 314, 315, 316, 317, 318, 319, 320, 321, 322, 323, 324, 325, 326, 328, 329, 331, 333, 334, 337, 339, 340, 343, 344, 345, 346, 347, 348, 350, 360, 389], [1.0, 1.0, 1.0, 1.0, 1.0, 1.0, 1.0, 1.0, 1.0, 1.0, 1.0, 0.9896, 0.9989, 1.0, 0.9575, 1.0, 1.0, 1.0, 1.0, 1.0, 1.0, 1.0, 1.0, 1.0, 1.0, 1.0, 1.0, 1.0, 1.0, 1.0, 1.0, 1.0, 1.0, 1.0, 1.0, 1.0, 1.0, 1.0, 1.0, 1.0, 1.0, 1.0, 1.0, 0.1, 0.2461, 0.25, 0.005531, 0.0, 2.005e-12, 7.49e-16, 0.0, 1.377e-10, 0.0, 0.0, 3.522e-16, 8.709e-09, 0.0, 0.0, 0.0, 0.988, 1.0, 1.0, 1.0, 1.0, 1.0, 1.0, 1.0, 1.0, 1.0, 1.0, 1.0, 0.1, 1.0, 1.0, 1.0, 1.0, 1.0, 1.0, 1.0, 1.0, 1.0, 1.0, 1.0, 1.0, 1.0, 1.0, 0.9896, 0.9989, 1.0, 0.9575, 1.0, 1.0, 1.0, 1.0, 1.0, 1.0, 1.0, 1.0, 1.0, 1.0, 1.0, 1.0, 1.0, 1.0, 1.0, 1.0, 1.0, 1.0, 1.0, 1.0, 1.0, 1.0, 1.0, 1.0, 1.0, 1.0, 1.0, 1.0, 0.25, 0.1, 0.2461, 0.25, 0.0, 0.005531, 0.0, 2.005e-12, 7.49e-16, 0.0, 1.377e-10, 0.0, 0.0, 1.668e-09, 2.529e-12, 3.522e-16, 8.709e-09, 0.0, 0.0, 0.0, 0.0, 0.0]): _vg.add([_i], _w, 'REPLACE')
_vg = ob_body.vertex_groups.new(name='neck')
for _i, _w in zip([12, 13, 28, 43, 44, 45, 46, 47, 48, 49, 50, 51, 52, 54, 274, 275, 276, 291, 292, 307, 322, 323, 324, 325, 326, 327, 328, 329, 330, 331, 332, 333, 334, 337, 343], [0.667, 0.667, 0.09309, 1.0, 1.0, 1.0, 0.4998, 0.5, 0.1572, 0.4982, 0.00279, 0.5, 0.4932, 0.5, 0.667, 1.0, 0.6668, 0.667, 0.667, 0.09309, 1.0, 1.0, 1.0, 1.0, 0.1, 0.1248, 0.4998, 0.5, 0.1572, 0.4982, 0.00279, 0.5, 0.4932, 0.5, 0.1386]): _vg.add([_i], _w, 'REPLACE')
_vg = ob_body.vertex_groups.new(name='toe.R')
for _i, _w in zip([219, 222, 223, 224, 226, 227, 228, 229, 230, 231, 232, 233, 234, 236, 237, 238, 239, 240, 241, 242, 243, 245, 246, 247, 248, 249, 250, 251, 252, 253, 254, 255, 256, 257, 258, 259, 260, 261, 262, 520, 523, 524, 525, 527, 528, 529, 530, 531, 532, 533, 534, 535, 537, 538, 539, 540, 541, 542, 543, 544, 546, 547, 548, 549, 550, 551, 552, 553, 554, 555, 556, 557, 558, 559, 560, 561, 562, 563], [0.0, 0.0, 0.0, 0.0, 0.0, 0.0, 0.0, 0.0, 0.0, 0.0, 0.0, 0.0, 0.0, 0.0, 0.0, 0.0, 0.0, 0.0, 0.0, 0.0, 0.0, 0.0, 0.0, 0.0, 0.0, 0.0, 9.749e-11, 2.585e-11, 1.702e-19, 1.261e-28, 1.677e-42, 0.0, 0.0, 1.291e-09, 1.214e-05, 1.986e-24, 3.814e-22, 7.054e-11, 0.0, 0.0, 0.0, 0.0, 0.0, 0.0, 0.0, 0.0, 0.0, 0.0, 0.0, 0.0, 0.0, 0.0, 0.0, 0.0, 0.0, 0.0, 0.0, 0.0, 0.0, 0.0, 0.0, 0.0, 0.0, 0.0, 9.806e-11, 0.1893, 3.084e-10, 1.0, 1.0, 1.0, 0.0, 0.0, 1.0, 1.0, 1.0, 1.0, 1.0, 0.0]): _vg.add([_i], _w, 'REPLACE')
_vg = ob_body.vertex_groups.new(name='toe.L')
for _i, _w in zip([249, 250, 251, 252, 253, 254, 255, 256, 257, 258, 259, 260, 261, 262], [4.497e-08, 0.03541, 2.424e-08, 1.0, 1.0, 1.0, 0.0, 0.0, 1.0, 1.0, 1.0, 1.0, 1.0, 0.0]): _vg.add([_i], _w, 'REPLACE')
_vg = ob_body.vertex_groups.new(name='foot.L')
for _i, _w in zip([202, 210, 236, 237, 238, 245, 246, 247, 248, 249, 250, 251, 255, 256, 257, 258, 262, 544, 545], [0.0, 0.0, 3.976e-06, 0.0, 0.0, 0.02122, 0.0265, 9.188e-05, 0.0, 0.9998, 0.9999, 1.0, 1.0, 1.0, 0.0, 0.0, 1.0, 0.0, 0.0]): _vg.add([_i], _w, 'REPLACE')
_vg = ob_body.vertex_groups.new(name='foot.R')
for _i, _w in zip([243, 244, 503, 511, 537, 538, 539, 546, 547, 548, 549, 550, 551, 552, 556, 557, 558, 559, 563], [0.0, 0.0, 0.0, 0.0, 3.976e-06, 0.0, 0.0, 0.02122, 0.0265, 9.188e-05, 0.0, 0.9998, 0.9999, 1.0, 1.0, 1.0, 0.0, 0.0, 1.0]): _vg.add([_i], _w, 'REPLACE')
_vg = ob_body.vertex_groups.new(name='heel.L')
for _i, _w in zip([225, 233, 234, 235, 236, 237, 238, 239, 240, 241, 242, 243, 244, 245, 246, 247, 248], [1.206e-06, 1.0, 1.0, 0.9993, 1.0, 1.0, 0.986, 1.0, 0.9286, 0.9781, 1.0, 1.0, 0.9999, 1.0, 0.9909, 0.9335, 1.0]): _vg.add([_i], _w, 'REPLACE')
_vg = ob_body.vertex_groups.new(name='heel.R')
for _i, _w in zip([526, 534, 535, 536, 537, 538, 539, 540, 541, 542, 543, 544, 545, 546, 547, 548, 549], [1.206e-06, 1.0, 1.0, 0.9993, 1.0, 1.0, 0.986, 1.0, 0.9286, 0.9781, 1.0, 1.0, 0.9999, 1.0, 0.9909, 0.9335, 1.0]): _vg.add([_i], _w, 'REPLACE')
_vg = ob_body.vertex_groups.new(name='shin.L')
for _i, _w in zip([157, 158, 159, 161, 163, 164, 165, 166, 167, 169, 171, 173, 174, 175, 177, 181, 182, 183, 184, 185, 186, 187, 188, 191, 192, 193, 194, 195, 196, 197, 198, 199, 200, 201, 202, 203, 204, 205, 206, 207, 208, 209, 210, 211, 212, 213, 214, 215, 216, 217, 218, 219, 220, 221, 222, 223, 224, 225, 226, 227, 228, 229, 230, 231, 232, 233, 234, 235, 239, 241, 242, 243, 244, 457, 472, 473, 507], [0.125, 0.125, 0.125, 0.125, 0.02536, 0.002355, 0.125, 0.125, 0.125, 0.125, 0.1224, 0.25, 0.2496, 0.2362, 0.143, 0.5, 0.5, 0.4999, 0.435, 0.4875, 0.5, 0.4482, 0.5, 0.5, 0.5, 1.0, 1.0, 1.0, 1.0, 0.9993, 1.0, 1.0, 1.0, 1.0, 0.9988, 1.0, 1.0, 1.0, 1.0, 1.0, 1.0, 1.0, 1.0, 1.0, 1.0, 1.0, 1.0, 1.0, 0.9885, 1.0, 1.0, 0.998, 0.9977, 1.0, 1.0, 0.9474, 1.0, 1.0, 1.0, 1.0, 1.0, 1.0, 1.0, 1.0, 1.0, 0.5, 0.4769, 0.5, 0.4968, 0.4964, 0.5, 0.4999, 0.5, 0.004288, 0.0003801, 0.003384, 0.005135]): _vg.add([_i], _w, 'REPLACE')
_vg = ob_body.vertex_groups.new(name='shin.R')
for _i, _w in zip([171, 172, 206, 457, 458, 459, 460, 462, 464, 465, 466, 467, 468, 470, 472, 474, 475, 476, 478, 482, 483, 484, 485, 486, 487, 488, 489, 492, 493, 494, 495, 496, 497, 498, 499, 500, 501, 502, 503, 504, 505, 506, 507, 508, 509, 510, 511, 512, 513, 514, 515, 516, 517, 518, 519, 520, 521, 522, 523, 524, 525, 526, 527, 528, 529, 530, 531, 532, 533, 534, 535, 536, 540, 542, 543, 544, 545], [0.0003801, 0.003384, 0.005135, 0.004288, 0.125, 0.125, 0.125, 0.125, 0.02536, 0.002355, 0.125, 0.125, 0.125, 0.125, 0.1224, 0.25, 0.2496, 0.2362, 0.143, 0.5, 0.5, 0.4999, 0.435, 0.4875, 0.5, 0.4482, 0.5, 0.5, 0.5, 1.0, 1.0, 1.0, 1.0, 0.9993, 1.0, 1.0, 1.0, 1.0, 0.9988, 1.0, 1.0, 1.0, 1.0, 1.0, 1.0, 1.0, 1.0, 1.0, 1.0, 1.0, 1.0, 1.0, 0.9885, 1.0, 1.0, 0.998, 0.9977, 1.0, 1.0, 0.9474, 1.0, 1.0, 1.0, 1.0, 1.0, 1.0, 1.0, 1.0, 1.0, 0.5, 0.4769, 0.5, 0.4968, 0.4964, 0.5, 0.4999, 0.5]): _vg.add([_i], _w, 'REPLACE')
_vg = ob_body.vertex_groups.new(name='thigh.L')
for _i, _w in zip([67, 68, 89, 90, 149, 150, 151, 152, 153, 154, 155, 156, 157, 158, 159, 160, 161, 162, 163, 164, 165, 166, 167, 168, 169, 170, 171, 172, 173, 174, 175, 176, 177, 178, 179, 180, 181, 182, 183, 184, 185, 186, 187, 188, 189, 190, 191, 192, 386, 448, 451, 454, 457], [0.2501, 0.25, 0.25, 0.25, 0.5166, 0.5651, 0.5, 0.5466, 1.0, 1.0, 0.4876, 1.0, 1.0, 1.0, 0.9999, 1.0, 1.0, 0.9998, 1.0, 0.9983, 0.9543, 1.0, 1.0, 0.9995, 1.0, 1.0, 1.0, 1.0, 1.0, 1.0, 1.0, 1.0, 1.0, 1.0, 0.9954, 1.0, 0.5, 0.4991, 0.5, 0.5, 0.5, 0.5, 0.5, 0.5, 1.0, 0.9938, 0.49, 0.4865, 0.25, 0.5, 0.5, 0.5, 0.4997]): _vg.add([_i], _w, 'REPLACE')
_vg = ob_body.vertex_groups.new(name='thigh.R')
for _i, _w in zip([357, 358, 384, 385, 386, 446, 447, 448, 449, 450, 451, 452, 453, 454, 455, 456, 457, 458, 459, 460, 461, 462, 463, 464, 465, 466, 467, 468, 469, 470, 471, 472, 473, 474, 475, 476, 477, 478, 479, 480, 481, 482, 483, 484, 485, 486, 487, 488, 489, 490, 491, 492, 493], [0.2501, 0.25, 0.25, 0.25, 0.25, 0.5166, 0.5651, 0.5, 0.5, 0.5466, 0.5, 1.0, 1.0, 0.5, 0.4876, 1.0, 0.4997, 1.0, 1.0, 0.9999, 1.0, 1.0, 0.9998, 1.0, 0.9983, 0.9543, 1.0, 1.0, 0.9995, 1.0, 1.0, 1.0, 1.0, 1.0, 1.0, 1.0, 1.0, 1.0, 1.0, 0.9954, 1.0, 0.5, 0.4991, 0.5, 0.5, 0.5, 0.5, 0.5, 0.5, 1.0, 0.9938, 0.49, 0.4865]): _vg.add([_i], _w, 'REPLACE')
_vg = ob_body.vertex_groups.new(name='hips')
for _i, _w in zip([65, 66, 67, 68, 87, 88, 89, 90, 149, 150, 151, 152, 153, 154, 155, 156, 157, 158, 159, 160, 162, 163, 164, 354, 355, 356, 357, 358, 359, 381, 382, 383, 384, 385, 386, 446, 447, 448, 449, 450, 451, 452, 453, 454, 455, 456, 457, 458, 459, 460, 461, 463, 464, 465], [0.5, 0.5, 1.0, 0.9993, 0.5, 0.5, 1.0, 0.9996, 0.4613, 0.5, 0.5, 0.5001, 0.5, 0.5, 0.2182, 0.25, 0.1086, 0.125, 0.125, 0.125, 0.1205, 0.125, 9.656e-05, 0.5, 0.5, 0.5, 1.0, 0.9993, 1.0, 0.5, 0.5, 0.5, 1.0, 0.9996, 1.0, 0.4613, 0.5, 0.3372, 0.5, 0.5001, 0.5, 0.5, 0.5, 0.1002, 0.2182, 0.25, 0.125, 0.1086, 0.125, 0.125, 0.125, 0.1205, 0.125, 9.656e-05]): _vg.add([_i], _w, 'REPLACE')
_vg = ob_body.vertex_groups.new(name='spine')
for _i, _w in zip([63, 64, 85, 86, 91, 351, 352, 353, 378, 379, 380, 387, 388], [1.0, 1.0, 1.0, 0.9999, 1.0, 1.0, 1.0, 1.0, 1.0, 0.9999, 1.0, 1.0, 1.0]): _vg.add([_i], _w, 'REPLACE')
_vg = ob_body.vertex_groups.new(name='chest')
for _i, _w in zip([46, 47, 48, 49, 50, 51, 52, 53, 54, 55, 56, 57, 59, 61, 62, 63, 64, 65, 79, 81, 83, 84, 91, 92, 326, 327, 328, 329, 330, 331, 332, 333, 334, 335, 336, 337, 338, 339, 340, 342, 343, 344, 345, 347, 348, 349, 350, 351, 352, 353, 354, 356, 370, 372, 374, 375, 376, 377, 387, 388, 389], [0.5193, 0.5, 0.9999, 0.502, 1.0, 0.5, 0.5093, 1.0, 0.5003, 1.0, 0.5, 0.5, 1.0, 0.9995, 0.3665, 0.5, 0.02738, 0.25, 0.01125, 0.9917, 1.0, 1.0, 1.0, 1.0, 1.0, 1.0, 0.5193, 0.5, 0.9999, 0.502, 1.0, 0.5, 0.5093, 1.0, 0.9961, 0.5003, 1.0, 0.5, 0.5, 1.0, 1.0, 0.9977, 1.0, 1.0, 0.9995, 0.3665, 0.9887, 0.5, 0.02738, 0.5, 0.25, 0.25, 0.01125, 0.9917, 1.0, 1.0, 1.0, 1.0, 1.0, 1.0, 1.0]): _vg.add([_i], _w, 'REPLACE')
_vg = ob_body.vertex_groups.new(name='shoulder.L')
for _i, _w in zip([46, 47, 49, 50, 51, 52, 53, 54, 55, 56, 57, 58, 59, 60, 61, 62, 69, 70, 71, 72, 73, 74, 81, 82, 83, 84, 91, 92, 338, 342, 347, 374], [0.387, 0.3993, 0.2272, 1.0, 0.5433, 0.5008, 1.0, 0.6929, 0.5099, 0.9895, 1.0, 0.9868, 0.9163, 0.5, 1.0, 1.0, 0.4967, 0.5, 0.5, 0.5, 0.3621, 0.499, 0.5, 0.5, 0.5, 0.3783, 0.4272, 0.4982, 0.1465, 0.5, 0.2334, 0.5]): _vg.add([_i], _w, 'REPLACE')
_vg = ob_body.vertex_groups.new(name='shoulder.R')
for _i, _w in zip([55, 328, 329, 331, 332, 333, 334, 335, 337, 338, 339, 340, 341, 342, 345, 346, 347, 348, 349, 360, 361, 362, 363, 364, 365, 372, 373, 374, 375, 376, 387, 389], [0.1465, 0.387, 0.3993, 0.2272, 1.0, 0.5433, 0.5008, 1.0, 0.6929, 0.5099, 0.9895, 1.0, 0.9868, 0.5, 0.9163, 0.5, 0.2334, 1.0, 1.0, 0.4967, 0.5, 0.5, 0.5, 0.3621, 0.499, 0.5, 0.5, 0.5, 0.5, 0.3783, 0.4272, 0.4982]): _vg.add([_i], _w, 'REPLACE')
_vg = ob_body.vertex_groups.new(name='upper_arm.L')
for _i, _w in zip([51, 56, 57, 58, 60, 69, 70, 71, 72, 73, 74, 75, 76, 77, 78, 79, 80, 93, 94, 95, 97, 98], [0.0004724, 0.5003, 0.5002, 0.5005, 0.5001, 1.0, 1.0, 0.5, 0.9982, 1.0, 1.0, 1.0, 1.0, 1.0, 1.0, 1.0, 1.0, 0.5, 0.5, 0.5, 0.5, 0.2558]): _vg.add([_i], _w, 'REPLACE')
_vg = ob_body.vertex_groups.new(name='upper_arm.R')
for _i, _w in zip([333, 339, 340, 341, 346, 360, 361, 362, 363, 364, 365, 366, 367, 368, 369, 370, 371, 390, 391, 392, 394, 395], [0.0004724, 0.5003, 0.5002, 0.5005, 0.5001, 1.0, 1.0, 0.5, 0.9982, 1.0, 1.0, 1.0, 1.0, 1.0, 1.0, 1.0, 1.0, 0.5, 0.5, 0.5, 0.5, 0.2558]): _vg.add([_i], _w, 'REPLACE')
_vg = ob_body.vertex_groups.new(name='forearm.L')
for _i, _w in zip([70, 71, 73, 75, 76, 77, 78, 79, 80, 93, 94, 95, 96, 97, 98, 99, 100, 101, 102, 103, 104, 105, 106, 107, 108, 109, 110], [0.2499, 0.005806, 0.2494, 0.25, 0.25, 0.25, 0.2439, 0.25, 0.25, 1.0, 1.0, 0.9998, 0.998, 1.0, 1.0, 1.0, 1.0, 1.0, 1.0, 1.0, 1.0, 0.9997, 1.0, 0.9999, 1.0, 1.0, 1.0]): _vg.add([_i], _w, 'REPLACE')
_vg = ob_body.vertex_groups.new(name='forearm.R')
for _i, _w in zip([361, 362, 364, 366, 367, 368, 369, 370, 371, 390, 391, 392, 393, 394, 395, 396, 397, 398, 399, 400, 401, 402, 403, 404, 405, 406, 407], [0.2499, 0.005806, 0.2494, 0.25, 0.25, 0.25, 0.2439, 0.25, 0.25, 1.0, 1.0, 0.9998, 0.998, 1.0, 1.0, 1.0, 1.0, 1.0, 1.0, 1.0, 1.0, 0.9997, 1.0, 0.9999, 1.0, 1.0, 1.0]): _vg.add([_i], _w, 'REPLACE')
_vg = ob_body.vertex_groups.new(name='hand.L')
for _i, _w in zip([114, 116, 119, 120, 127, 129, 133, 134, 135, 138, 139, 144, 148], [1.0, 0.9999, 0.2715, 1.928e-07, 1.0, 3.594e-14, 1.0, 0.09089, 1.0, 0.0001441, 0.001146, 1.0, 2.414e-09]): _vg.add([_i], _w, 'REPLACE')
_vg = ob_body.vertex_groups.new(name='hand.R')
for _i, _w in zip([411, 413, 416, 417, 424, 426, 430, 431, 432, 435, 436, 441, 445], [1.0, 0.9999, 0.2715, 1.928e-07, 1.0, 3.594e-14, 1.0, 0.09089, 1.0, 0.0001441, 0.001146, 1.0, 2.414e-09]): _vg.add([_i], _w, 'REPLACE')
_vg = ob_body.vertex_groups.new(name='thumb.01.L')
for _i, _w in zip([113, 114, 119, 121, 122, 123, 124, 132, 133, 138, 140, 141, 142, 143], [0.2499, 0.4999, 0.5, 1.0, 1.0, 1.0, 1.0, 0.25, 0.4546, 0.5, 1.0, 1.0, 1.0, 1.0]): _vg.add([_i], _w, 'REPLACE')
_vg = ob_body.vertex_groups.new(name='thumb.01.R')
for _i, _w in zip([410, 411, 416, 418, 419, 420, 421, 429, 430, 435, 437, 438, 439, 440], [0.2499, 0.4999, 0.5, 1.0, 1.0, 1.0, 1.0, 0.25, 0.4546, 0.5, 1.0, 1.0, 1.0, 1.0]): _vg.add([_i], _w, 'REPLACE')
_vg = ob_body.vertex_groups.new(name='palm.01.L')
for _i, _w in zip([113, 115, 119, 120, 125, 129, 132, 134, 138, 139, 147, 148], [1.0, 0.9805, 1.0, 1.0, 1.0, 0.996, 1.0, 1.0, 1.0, 1.0, 1.0, 1.0]): _vg.add([_i], _w, 'REPLACE')
_vg = ob_body.vertex_groups.new(name='palm.01.R')
for _i, _w in zip([410, 412, 416, 417, 422, 426, 429, 431, 435, 436, 444, 445], [1.0, 0.9805, 1.0, 1.0, 1.0, 0.996, 1.0, 1.0, 1.0, 1.0, 1.0, 1.0]): _vg.add([_i], _w, 'REPLACE')
_vg = ob_body.vertex_groups.new(name='f_index.01.L')
_vg.add([111, 112, 117, 118, 126, 128, 130, 131, 136, 137, 145, 146], 1.0, 'REPLACE')
_vg = ob_body.vertex_groups.new(name='f_index.01.R')
_vg.add([408, 409, 414, 415, 423, 425, 427, 428, 433, 434, 442, 443], 1.0, 'REPLACE')
_m = ob_body.modifiers.new('Subsurf', 'SUBSURF')
_m.uv_smooth = 'PRESERVE_CORNERS'
_m.quality = 2
_m.show_only_control_edges = False
_m = ob_body.modifiers.new('Armature', 'ARMATURE')
_m.object = ob_metarig

# ---- collection membership
col_collection_1.objects.link(ob_metarig)
col_collection_1.objects.link(ob_body)

# ---- scene / render settings (as saved in the file)
scene.frame_start = 1; scene.frame_end = 70; scene.frame_set(0)
scene.render.engine = 'CYCLES'
scene.render.resolution_percentage = 50
scene.render.dither_intensity = 0.0
scene.cycles.use_denoising = False
scene.cycles.samples = 128
scene.cycles.sampling_pattern = 'TABULATED_SOBOL'
scene.cycles.light_sampling_threshold = 0.0
scene.cycles.use_adaptive_sampling = False
scene.cycles.use_light_tree = False
scene.cycles.blur_glossy = 0.0
scene.cycles.sample_clamp_indirect = 0.0
scene.view_settings.view_transform = 'Standard'
bpy.context.view_layer.update()

# ---- added for rendering (the .blend has no active camera and no usable light): camera, sun
cam_auto = bpy.data.cameras.new('AutoCamera')
cam_auto.lens = 50.0
cam_auto.sensor_width = 36.0
cam_auto.clip_end = 1000.0
ob_auto_camera = bpy.data.objects.new('AutoCamera', cam_auto)
scene.collection.objects.link(ob_auto_camera)
ob_auto_camera.location = (2.0532, -2.48475, 2.53382)
ob_auto_camera.rotation_euler = (1.09748, -7.21219e-08, 0.694738)
scene.camera = ob_auto_camera
light_auto_sun = bpy.data.lights.new('AutoSun', 'SUN')
light_auto_sun.energy = 3.0
light_auto_sun.angle = 0.0523599
ob_auto_sun = bpy.data.objects.new('AutoSun', light_auto_sun)
scene.collection.objects.link(ob_auto_sun)
ob_auto_sun.rotation_euler = (0.872665, 0.174533, 0.523599)
bpy.context.view_layer.update()
